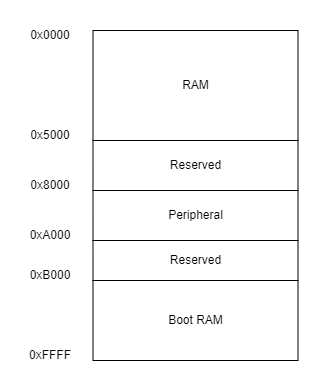

The diagram above was exported from draw.io. Its source (the exported page's mxGraphModel, read from the mxfile embedded in the PNG):
<mxGraphModel dx="1352" dy="907" grid="1" gridSize="10" guides="1" tooltips="1" connect="1" arrows="1" fold="1" page="1" pageScale="1" pageWidth="1600" pageHeight="900" math="0" shadow="0">
  <root>
    <mxCell id="0" />
    <mxCell id="1" parent="0" />
    <mxCell id="2" value="" style="rounded=0;whiteSpace=wrap;html=1;strokeColor=#FFFFFF;" parent="1" vertex="1">
      <mxGeometry x="380" y="190" width="320" height="390" as="geometry" />
    </mxCell>
    <mxCell id="23" value="RAM" style="rounded=0;whiteSpace=wrap;html=1;" parent="1" vertex="1">
      <mxGeometry x="472.5" y="220" width="205" height="110" as="geometry" />
    </mxCell>
    <mxCell id="25" value="Reserved" style="rounded=0;whiteSpace=wrap;html=1;" parent="1" vertex="1">
      <mxGeometry x="472.5" y="330" width="205" height="50" as="geometry" />
    </mxCell>
    <mxCell id="26" value="Peripheral" style="rounded=0;whiteSpace=wrap;html=1;" parent="1" vertex="1">
      <mxGeometry x="472.5" y="380" width="205" height="50" as="geometry" />
    </mxCell>
    <mxCell id="27" value="Reserved" style="rounded=0;whiteSpace=wrap;html=1;" parent="1" vertex="1">
      <mxGeometry x="472.5" y="430" width="205" height="40" as="geometry" />
    </mxCell>
    <mxCell id="28" value="Boot RAM" style="rounded=0;whiteSpace=wrap;html=1;" parent="1" vertex="1">
      <mxGeometry x="472.5" y="470" width="205" height="80" as="geometry" />
    </mxCell>
    <mxCell id="29" value="0x0000" style="text;html=1;strokeColor=none;fillColor=none;align=center;verticalAlign=middle;whiteSpace=wrap;rounded=0;" parent="1" vertex="1">
      <mxGeometry x="400" y="210" width="60" height="30" as="geometry" />
    </mxCell>
    <mxCell id="30" value="0x5000" style="text;html=1;strokeColor=none;fillColor=none;align=center;verticalAlign=middle;whiteSpace=wrap;rounded=0;" parent="1" vertex="1">
      <mxGeometry x="400" y="310" width="60" height="30" as="geometry" />
    </mxCell>
    <mxCell id="31" value="0x8000" style="text;html=1;strokeColor=none;fillColor=none;align=center;verticalAlign=middle;whiteSpace=wrap;rounded=0;" parent="1" vertex="1">
      <mxGeometry x="400" y="360" width="60" height="30" as="geometry" />
    </mxCell>
    <mxCell id="32" value="0xA000" style="text;html=1;strokeColor=none;fillColor=none;align=center;verticalAlign=middle;whiteSpace=wrap;rounded=0;" parent="1" vertex="1">
      <mxGeometry x="400" y="410" width="60" height="30" as="geometry" />
    </mxCell>
    <mxCell id="33" value="0xB000" style="text;html=1;strokeColor=none;fillColor=none;align=center;verticalAlign=middle;whiteSpace=wrap;rounded=0;" parent="1" vertex="1">
      <mxGeometry x="400" y="450" width="60" height="30" as="geometry" />
    </mxCell>
    <mxCell id="34" value="0xFFFF" style="text;html=1;strokeColor=none;fillColor=none;align=center;verticalAlign=middle;whiteSpace=wrap;rounded=0;" parent="1" vertex="1">
      <mxGeometry x="400" y="530" width="60" height="30" as="geometry" />
    </mxCell>
  </root>
</mxGraphModel>